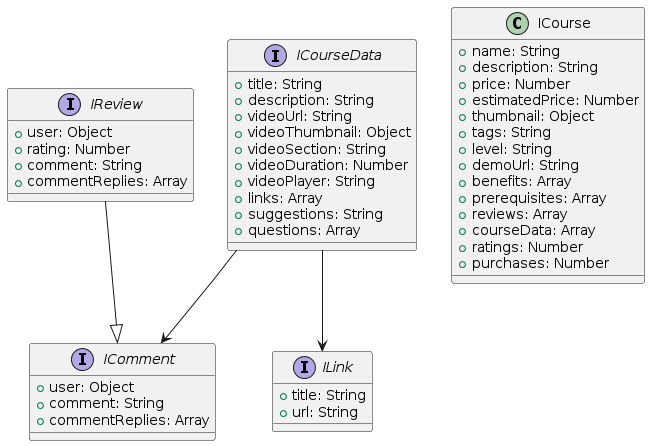

The diagram above was rendered by PlantUML. Its source (embedded in the PNG):
@startuml
interface IComment {
  +user: Object
  +comment: String
  +commentReplies: Array
}

interface IReview {
  +user: Object
  +rating: Number
  +comment: String
  +commentReplies: Array
}

interface ILink {
  +title: String
  +url: String
}

interface ICourseData {
  +title: String
  +description: String
  +videoUrl: String
  +videoThumbnail: Object
  +videoSection: String
  +videoDuration: Number
  +videoPlayer: String
  +links: Array
  +suggestions: String
  +questions: Array
}

class ICourse {
  +name: String
  +description: String
  +price: Number
  +estimatedPrice: Number
  +thumbnail: Object
  +tags: String
  +level: String
  +demoUrl: String
  +benefits: Array
  +prerequisites: Array
  +reviews: Array
  +courseData: Array
  +ratings: Number
  +purchases: Number
}

IReview --|> IComment
ICourseData --> ILink
ICourseData --> IComment
@enduml